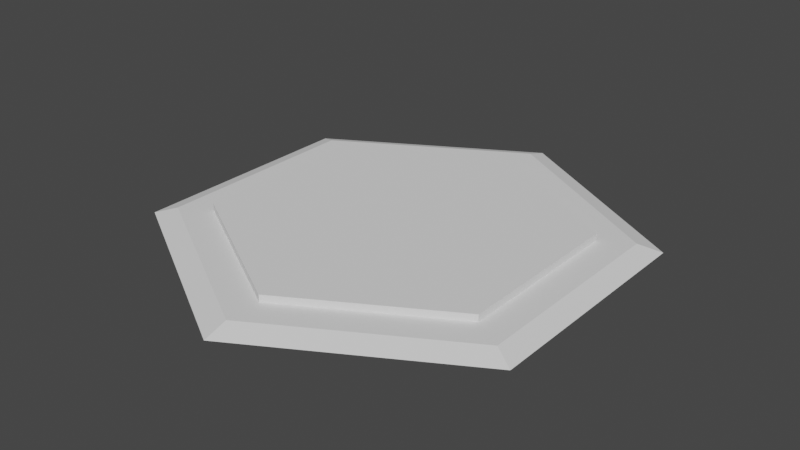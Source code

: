 # Source: none.blend  (saved by Blender 3.5.10; exported with 4.5.12 LTS)
import bpy
from mathutils import Matrix  # noqa: F401  (used for matrix-valued properties, if any)

bpy.ops.wm.read_factory_settings(use_empty=True)
scene = bpy.context.scene
scene.name = 'Scene'

# ---- collections
col_collection_1 = bpy.data.collections.new('Collection 1'); scene.collection.children.link(col_collection_1)

# ---- world
world_world = bpy.data.worlds.new('World'); scene.world = world_world
world_world.use_nodes = True; world_world.node_tree.nodes.clear()
_N = world_world.node_tree.nodes; _L = world_world.node_tree.links
n0 = _N.new('ShaderNodeOutputWorld'); n0.name = 'World Output'; n0.location = (300, 300)
n1 = _N.new('ShaderNodeBackground'); n1.name = 'Background'; n1.location = (10, 300)
n1.inputs[0].default_value = (0.05088, 0.05088, 0.05088, 1.0)
_L.new(n1.outputs[0], n0.inputs[0])
n0.is_active_output = True
world_world.color = (0.05088, 0.05088, 0.05088)
world_world.use_sun_shadow = False
world_world.sun_shadow_jitter_overblur = 0.0

# ---- meshes
me_cylinder_002 = bpy.data.meshes.new('Cylinder.002')
me_cylinder_002.from_pydata([(0.0, 1.0, -0.005), (0.0, 1.0, 0.005), (0.866, 0.5, -0.005), (0.866, 0.5, 0.005), (0.866, -0.5, -0.005), (0.866, -0.5, 0.005), (0.0, -1.0, -0.005), (0.0, -1.0, 0.005), (-0.866, -0.5, -0.005), (-0.866, -0.5, 0.005), (-0.866, 0.5, -0.005), (-0.866, 0.5, 0.005)], [], [(0, 1, 3, 2), (2, 3, 5, 4), (4, 5, 7, 6), (6, 7, 9, 8), (3, 1, 11, 9, 7, 5), (8, 9, 11, 10), (10, 11, 1, 0), (0, 2, 4, 6, 8, 10)])
_ca = me_cylinder_002.color_attributes.new('Col', 'BYTE_COLOR', 'CORNER')
_ca.data.foreach_set('color', [0.6724, 0.6724, 0.6724, 1.0, 0.6724, 0.6724, 0.6724, 1.0, 0.6724, 0.6724, 0.6724, 1.0, 0.6724, 0.6724, 0.6724, 1.0, 0.6724, 0.6724, 0.6724, 1.0, 0.6724, 0.6724, 0.6724, 1.0, 0.6724, 0.6724, 0.6724, 1.0, 0.6724, 0.6724, 0.6724, 1.0, 0.6724, 0.6724, 0.6724, 1.0, 0.6724, 0.6724, 0.6724, 1.0, 0.6724, 0.6724, 0.6724, 1.0, 0.6724, 0.6724, 0.6724, 1.0, 0.6724, 0.6724, 0.6724, 1.0, 0.6724, 0.6724, 0.6724, 1.0, 0.6724, 0.6724, 0.6724, 1.0, 0.6724, 0.6724, 0.6724, 1.0, 0.6724, 0.6724, 0.6724, 1.0, 0.6724, 0.6724, 0.6724, 1.0, 0.6724, 0.6724, 0.6724, 1.0, 0.6724, 0.6724, 0.6724, 1.0, 0.6724, 0.6724, 0.6724, 1.0, 0.6724, 0.6724, 0.6724, 1.0, 0.6724, 0.6724, 0.6724, 1.0, 0.6724, 0.6724, 0.6724, 1.0, 0.6724, 0.6724, 0.6724, 1.0, 0.6724, 0.6724, 0.6724, 1.0, 0.6724, 0.6724, 0.6724, 1.0, 0.6724, 0.6724, 0.6724, 1.0, 0.6724, 0.6724, 0.6724, 1.0, 0.6724, 0.6724, 0.6724, 1.0, 0.6724, 0.6724, 0.6724, 1.0, 0.6724, 0.6724, 0.6724, 1.0, 0.6724, 0.6724, 0.6724, 1.0, 0.6724, 0.6724, 0.6724, 1.0, 0.6724, 0.6724, 0.6724, 1.0, 0.6724, 0.6724, 0.6724, 1.0])
me_cylinder_002.update()
me_cylinder_003 = bpy.data.meshes.new('Cylinder.003')
me_cylinder_003.from_pydata([(0.0, 1.0, -0.005), (0.0, 0.9, 0.005), (0.866, 0.5, -0.005), (0.7794, 0.45, 0.005), (0.866, -0.5, -0.005), (0.7794, -0.45, 0.005), (0.0, -1.0, -0.005), (0.0, -0.9, 0.005), (-0.866, -0.5, -0.005), (-0.7794, -0.45, 0.005), (-0.866, 0.5, -0.005), (-0.7794, 0.45, 0.005)], [], [(0, 1, 3, 2), (2, 3, 5, 4), (4, 5, 7, 6), (6, 7, 9, 8), (3, 1, 11, 9, 7, 5), (8, 9, 11, 10), (10, 11, 1, 0), (0, 2, 4, 6, 8, 10)])
_ca = me_cylinder_003.color_attributes.new('Col', 'BYTE_COLOR', 'CORNER')
_ca.data.foreach_set('color', [0.491, 0.4179, 0.6038, 1.0, 0.491, 0.4179, 0.6038, 1.0, 0.491, 0.4179, 0.6038, 1.0, 0.491, 0.4179, 0.6038, 1.0, 0.491, 0.4179, 0.6038, 1.0, 0.491, 0.4179, 0.6038, 1.0, 0.491, 0.4179, 0.6038, 1.0, 0.491, 0.4179, 0.6038, 1.0, 0.491, 0.4179, 0.6038, 1.0, 0.491, 0.4179, 0.6038, 1.0, 0.491, 0.4179, 0.6038, 1.0, 0.491, 0.4179, 0.6038, 1.0, 0.491, 0.4179, 0.6038, 1.0, 0.491, 0.4179, 0.6038, 1.0, 0.491, 0.4179, 0.6038, 1.0, 0.491, 0.4179, 0.6038, 1.0, 0.491, 0.4179, 0.6038, 1.0, 0.491, 0.4179, 0.6038, 1.0, 0.491, 0.4179, 0.6038, 1.0, 0.491, 0.4179, 0.6038, 1.0, 0.491, 0.4179, 0.6038, 1.0, 0.491, 0.4179, 0.6038, 1.0, 0.491, 0.4179, 0.6038, 1.0, 0.491, 0.4179, 0.6038, 1.0, 0.491, 0.4179, 0.6038, 1.0, 0.491, 0.4179, 0.6038, 1.0, 0.491, 0.4179, 0.6038, 1.0, 0.491, 0.4179, 0.6038, 1.0, 0.491, 0.4179, 0.6038, 1.0, 0.491, 0.4179, 0.6038, 1.0, 0.491, 0.4179, 0.6038, 1.0, 0.491, 0.4179, 0.6038, 1.0, 0.491, 0.4179, 0.6038, 1.0, 0.491, 0.4179, 0.6038, 1.0, 0.491, 0.4179, 0.6038, 1.0, 0.491, 0.4179, 0.6038, 1.0])
me_cylinder_003.update()

# ---- objects
ob_1_top = bpy.data.objects.new('1-top', me_cylinder_002)
ob_0_base = bpy.data.objects.new('0-base', me_cylinder_003)

# ---- transforms, parenting, visibility, modifiers, constraints
ob_1_top.location = (0.0, 0.0, 0.045)
ob_1_top.scale = (0.75, 0.75, 3.0)
ob_0_base.location = (0.0, 0.0, 0.015)
ob_0_base.scale = (1.0, 1.0, 3.0)

# ---- collection membership
col_collection_1.objects.link(ob_1_top)
col_collection_1.objects.link(ob_0_base)

# ---- scene / render settings (as saved in the file)
scene.frame_start = 1; scene.frame_end = 250; scene.frame_set(0)
scene.render.engine = 'BLENDER_EEVEE_NEXT'
scene.cycles.sampling_pattern = 'TABULATED_SOBOL'
scene.cycles.use_light_tree = False
scene.view_settings.view_transform = 'Filmic'
bpy.context.view_layer.update()

# ---- added for rendering (the .blend has no active camera and no usable light): camera, sun
cam_auto = bpy.data.cameras.new('AutoCamera')
cam_auto.lens = 50.0
cam_auto.sensor_width = 36.0
cam_auto.clip_end = 1000.0
ob_auto_camera = bpy.data.objects.new('AutoCamera', cam_auto)
scene.collection.objects.link(ob_auto_camera)
ob_auto_camera.location = (2.44854, -2.93825, 1.98883)
ob_auto_camera.rotation_euler = (1.09748, -7.21219e-08, 0.694738)
scene.camera = ob_auto_camera
light_auto_sun = bpy.data.lights.new('AutoSun', 'SUN')
light_auto_sun.energy = 3.0
light_auto_sun.angle = 0.0523599
ob_auto_sun = bpy.data.objects.new('AutoSun', light_auto_sun)
scene.collection.objects.link(ob_auto_sun)
ob_auto_sun.rotation_euler = (0.872665, 0.174533, 0.523599)
bpy.context.view_layer.update()
